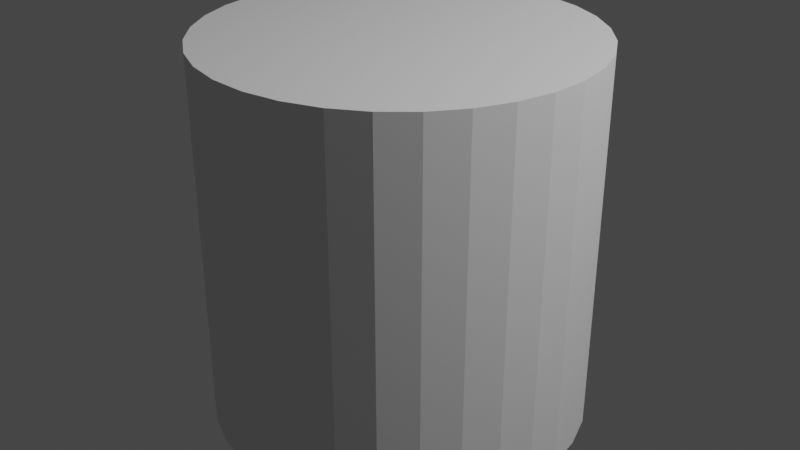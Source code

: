 # Source: cylinder_splat.blend  (saved by Blender 2.82.7; exported with 4.5.12 LTS)
import bpy
from mathutils import Matrix  # noqa: F401  (used for matrix-valued properties, if any)

bpy.ops.wm.read_factory_settings(use_empty=True)
scene = bpy.context.scene
scene.name = 'Scene'

# ---- collections
col_collection_2 = bpy.data.collections.new('Collection 2'); scene.collection.children.link(col_collection_2)

# ---- world
world_world = bpy.data.worlds.new('World'); scene.world = world_world
world_world.use_nodes = True; world_world.node_tree.nodes.clear()
_N = world_world.node_tree.nodes; _L = world_world.node_tree.links
n0 = _N.new('ShaderNodeOutputWorld'); n0.name = 'World Output'; n0.location = (300, 300)
n1 = _N.new('ShaderNodeBackground'); n1.name = 'Background'; n1.location = (10, 300)
n1.inputs[0].default_value = (0.05088, 0.05088, 0.05088, 1.0)
_L.new(n1.outputs[0], n0.inputs[0])
n0.is_active_output = True
world_world.color = (0.05088, 0.05088, 0.05088)
world_world.use_sun_shadow = False
world_world.sun_shadow_jitter_overblur = 0.0

# ---- lights
light_light = bpy.data.lights.new('Light', 'POINT')
light_light.transmission_factor = 0.0
light_light.energy = 1000.0
light_light.shadow_soft_size = 0.1
light_light.shadow_maximum_resolution = 0.006
light_light.use_absolute_resolution = True

# ---- meshes
me_cylinder = bpy.data.meshes.new('Cylinder')
me_cylinder.from_pydata([(0.0, 1.0, -1.0), (0.0, 1.0, 1.0), (0.1951, 0.9808, -1.0), (0.1951, 0.9808, 1.0), (0.3827, 0.9239, -1.0), (0.3827, 0.9239, 1.0), (0.5556, 0.8315, -1.0), (0.5556, 0.8315, 1.0), (0.7071, 0.7071, -1.0), (0.7071, 0.7071, 1.0), (0.8315, 0.5556, -1.0), (0.8315, 0.5556, 1.0), (0.9239, 0.3827, -1.0), (0.9239, 0.3827, 1.0), (0.9808, 0.1951, -1.0), (0.9808, 0.1951, 1.0), (1.0, 7.55e-08, -1.0), (1.0, 7.55e-08, 1.0), (0.9808, -0.1951, -1.0), (0.9808, -0.1951, 1.0), (0.9239, -0.3827, -1.0), (0.9239, -0.3827, 1.0), (0.8315, -0.5556, -1.0), (0.8315, -0.5556, 1.0), (0.7071, -0.7071, -1.0), (0.7071, -0.7071, 1.0), (0.5556, -0.8315, -1.0), (0.5556, -0.8315, 1.0), (0.3827, -0.9239, -1.0), (0.3827, -0.9239, 1.0), (0.1951, -0.9808, -1.0), (0.1951, -0.9808, 1.0), (-3.258e-07, -1.0, -1.0), (-3.258e-07, -1.0, 1.0), (-0.1951, -0.9808, -1.0), (-0.1951, -0.9808, 1.0), (-0.3827, -0.9239, -1.0), (-0.3827, -0.9239, 1.0), (-0.5556, -0.8315, -1.0), (-0.5556, -0.8315, 1.0), (-0.7071, -0.7071, -1.0), (-0.7071, -0.7071, 1.0), (-0.8315, -0.5556, -1.0), (-0.8315, -0.5556, 1.0), (-0.9239, -0.3827, -1.0), (-0.9239, -0.3827, 1.0), (-0.9808, -0.1951, -1.0), (-0.9808, -0.1951, 1.0), (-1.0, 9.656e-07, -1.0), (-1.0, 9.656e-07, 1.0), (-0.9808, 0.1951, -1.0), (-0.9808, 0.1951, 1.0), (-0.9239, 0.3827, -1.0), (-0.9239, 0.3827, 1.0), (-0.8315, 0.5556, -1.0), (-0.8315, 0.5556, 1.0), (-0.7071, 0.7071, -1.0), (-0.7071, 0.7071, 1.0), (-0.5556, 0.8315, -1.0), (-0.5556, 0.8315, 1.0), (-0.3827, 0.9239, -1.0), (-0.3827, 0.9239, 1.0), (-0.1951, 0.9808, -1.0), (-0.1951, 0.9808, 1.0)], [], [(0, 1, 3, 2), (2, 3, 5, 4), (4, 5, 7, 6), (6, 7, 9, 8), (8, 9, 11, 10), (10, 11, 13, 12), (12, 13, 15, 14), (14, 15, 17, 16), (16, 17, 19, 18), (18, 19, 21, 20), (20, 21, 23, 22), (22, 23, 25, 24), (24, 25, 27, 26), (26, 27, 29, 28), (28, 29, 31, 30), (30, 31, 33, 32), (32, 33, 35, 34), (34, 35, 37, 36), (36, 37, 39, 38), (38, 39, 41, 40), (40, 41, 43, 42), (42, 43, 45, 44), (44, 45, 47, 46), (46, 47, 49, 48), (48, 49, 51, 50), (50, 51, 53, 52), (52, 53, 55, 54), (54, 55, 57, 56), (56, 57, 59, 58), (58, 59, 61, 60), (3, 1, 63, 61, 59, 57, 55, 53, 51, 49, 47, 45, 43, 41, 39, 37, 35, 33, 31, 29, 27, 25, 23, 21, 19, 17, 15, 13, 11, 9, 7, 5), (60, 61, 63, 62), (62, 63, 1, 0), (0, 2, 4, 6, 8, 10, 12, 14, 16, 18, 20, 22, 24, 26, 28, 30, 32, 34, 36, 38, 40, 42, 44, 46, 48, 50, 52, 54, 56, 58, 60, 62)])
_uv = me_cylinder.uv_layers.new(name='UVMap')
_uv.uv.foreach_set('vector', [1.0, 0.5, 1.0, 1.0, 0.9688, 1.0, 0.9688, 0.5, 0.9688, 0.5, 0.9688, 1.0, 0.9375, 1.0, 0.9375, 0.5, 0.9375, 0.5, 0.9375, 1.0, 0.9062, 1.0, 0.9062, 0.5, 0.9062, 0.5, 0.9062, 1.0, 0.875, 1.0, 0.875, 0.5, 0.875, 0.5, 0.875, 1.0, 0.8438, 1.0, 0.8438, 0.5, 0.8438, 0.5, 0.8438, 1.0, 0.8125, 1.0, 0.8125, 0.5, 0.8125, 0.5, 0.8125, 1.0, 0.7812, 1.0, 0.7812, 0.5, 0.7812, 0.5, 0.7812, 1.0, 0.75, 1.0, 0.75, 0.5, 0.75, 0.5, 0.75, 1.0, 0.7188, 1.0, 0.7188, 0.5, 0.7188, 0.5, 0.7188, 1.0, 0.6875, 1.0, 0.6875, 0.5, 0.6875, 0.5, 0.6875, 1.0, 0.6562, 1.0, 0.6562, 0.5, 0.6562, 0.5, 0.6562, 1.0, 0.625, 1.0, 0.625, 0.5, 0.625, 0.5, 0.625, 1.0, 0.5938, 1.0, 0.5938, 0.5, 0.5938, 0.5, 0.5938, 1.0, 0.5625, 1.0, 0.5625, 0.5, 0.5625, 0.5, 0.5625, 1.0, 0.5312, 1.0, 0.5312, 0.5, 0.5312, 0.5, 0.5312, 1.0, 0.5, 1.0, 0.5, 0.5, 0.5, 0.5, 0.5, 1.0, 0.4688, 1.0, 0.4688, 0.5, 0.4688, 0.5, 0.4688, 1.0, 0.4375, 1.0, 0.4375, 0.5, 0.4375, 0.5, 0.4375, 1.0, 0.4062, 1.0, 0.4062, 0.5, 0.4062, 0.5, 0.4062, 1.0, 0.375, 1.0, 0.375, 0.5, 0.375, 0.5, 0.375, 1.0, 0.3438, 1.0, 0.3438, 0.5, 0.3438, 0.5, 0.3438, 1.0, 0.3125, 1.0, 0.3125, 0.5, 0.3125, 0.5, 0.3125, 1.0, 0.2812, 1.0, 0.2812, 0.5, 0.2812, 0.5, 0.2812, 1.0, 0.25, 1.0, 0.25, 0.5, 0.25, 0.5, 0.25, 1.0, 0.2188, 1.0, 0.2188, 0.5, 0.2188, 0.5, 0.2188, 1.0, 0.1875, 1.0, 0.1875, 0.5, 0.1875, 0.5, 0.1875, 1.0, 0.1562, 1.0, 0.1562, 0.5, 0.1562, 0.5, 0.1562, 1.0, 0.125, 1.0, 0.125, 0.5, 0.125, 0.5, 0.125, 1.0, 0.09375, 1.0, 0.09375, 0.5, 0.09375, 0.5, 0.09375, 1.0, 0.0625, 1.0, 0.0625, 0.5, 0.2968, 0.4854, 0.25, 0.49, 0.2032, 0.4854, 0.1582, 0.4717, 0.1167, 0.4496, 0.08029, 0.4197, 0.05045, 0.3833, 0.02827, 0.3418, 0.01461, 0.2968, 0.01, 0.25, 0.01461, 0.2032, 0.02827, 0.1582, 0.05045, 0.1167, 0.08029, 0.08029, 0.1167, 0.05045, 0.1582, 0.02827, 0.2032, 0.01461, 0.25, 0.01, 0.2968, 0.01461, 0.3418, 0.02827, 0.3833, 0.05045, 0.4197, 0.08029, 0.4496, 0.1167, 0.4717, 0.1582, 0.4854, 0.2032, 0.49, 0.25, 0.4854, 0.2968, 0.4717, 0.3418, 0.4496, 0.3833, 0.4197, 0.4197, 0.3833, 0.4496, 0.3418, 0.4717, 0.0625, 0.5, 0.0625, 1.0, 0.03125, 1.0, 0.03125, 0.5, 0.03125, 0.5, 0.03125, 1.0, 0.0, 1.0, 0.0, 0.5, 0.75, 0.49, 0.7968, 0.4854, 0.8418, 0.4717, 0.8833, 0.4496, 0.9197, 0.4197, 0.9496, 0.3833, 0.9717, 0.3418, 0.9854, 0.2968, 0.99, 0.25, 0.9854, 0.2032, 0.9717, 0.1582, 0.9496, 0.1167, 0.9197, 0.08029, 0.8833, 0.05045, 0.8418, 0.02827, 0.7968, 0.01461, 0.75, 0.01, 0.7032, 0.01461, 0.6582, 0.02827, 0.6167, 0.05045, 0.5803, 0.08029, 0.5504, 0.1167, 0.5283, 0.1582, 0.5146, 0.2032, 0.51, 0.25, 0.5146, 0.2968, 0.5283, 0.3418, 0.5504, 0.3833, 0.5803, 0.4197, 0.6167, 0.4496, 0.6582, 0.4717, 0.7032, 0.4854])
me_cylinder.use_remesh_fix_poles = True
me_cylinder.use_remesh_preserve_attributes = False
me_cylinder.use_mirror_vertex_groups = False
me_cylinder.update()

# ---- objects
ob_light = bpy.data.objects.new('Light', light_light)
ob_cylinder = bpy.data.objects.new('Cylinder', me_cylinder)

# ---- transforms, parenting, visibility, modifiers, constraints
ob_light.location = (4.076, 1.005, 5.904)
ob_light.rotation_euler = (0.6503, 0.05522, 1.866)
ob_light.lock_rotations_4d = False
ob_light.empty_display_type = 'ARROWS'
ob_light.color = (0.0, 0.0, 0.0, 0.0)
ob_light.lineart.crease_threshold = 0.0
ob_cylinder.location = (-0.3139, -0.0477, 0.5379)
ob_cylinder.lineart.crease_threshold = 0.0
_m = ob_cylinder.modifiers.new('ParticleSettings', 'PARTICLE_SYSTEM')

# ---- collection membership
scene.collection.objects.link(ob_light)
scene.collection.objects.link(ob_cylinder)

# ---- scene / render settings (as saved in the file)
scene.frame_start = 1; scene.frame_end = 200; scene.frame_set(199)
scene.render.engine = 'BLENDER_EEVEE_NEXT'
scene.cycles.use_denoising = False
scene.cycles.samples = 128
scene.cycles.sampling_pattern = 'TABULATED_SOBOL'
scene.cycles.use_adaptive_sampling = False
scene.cycles.use_light_tree = False
scene.view_settings.view_transform = 'Filmic'
bpy.context.view_layer.update()

# ---- added for rendering (the .blend has no active camera): camera
cam_auto = bpy.data.cameras.new('AutoCamera')
cam_auto.lens = 50.0
cam_auto.sensor_width = 36.0
cam_auto.clip_end = 1000.0
ob_auto_camera = bpy.data.objects.new('AutoCamera', cam_auto)
scene.collection.objects.link(ob_auto_camera)
ob_auto_camera.location = (2.89115, -3.89378, 3.10199)
ob_auto_camera.rotation_euler = (1.09748, -7.21219e-08, 0.694738)
scene.camera = ob_auto_camera
bpy.context.view_layer.update()
